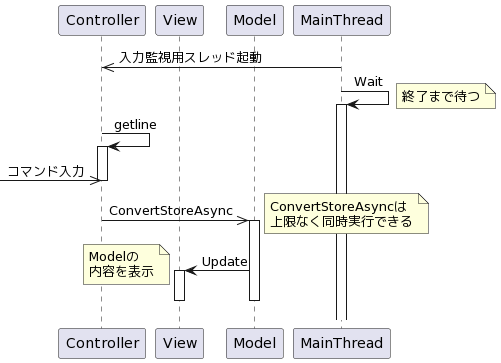

The diagram above was rendered by PlantUML. Its source (embedded in the PNG):
@startuml
participant Controller
participant View
participant Model
participant MainThread

MainThread ->> Controller : 入力監視用スレッド起動
MainThread -> MainThread : Wait
note right : 終了まで待つ
activate MainThread

Controller -> Controller : getline
activate Controller

[->> Controller : コマンド入力
deactivate Controller

Controller ->> Model:ConvertStoreAsync
activate Model

note right 
ConvertStoreAsyncは
上限なく同時実行できる
end note

Model->View : Update
activate View

note left 
Modelの
内容を表示
end note

deactivate View
deactivate Model
@enduml